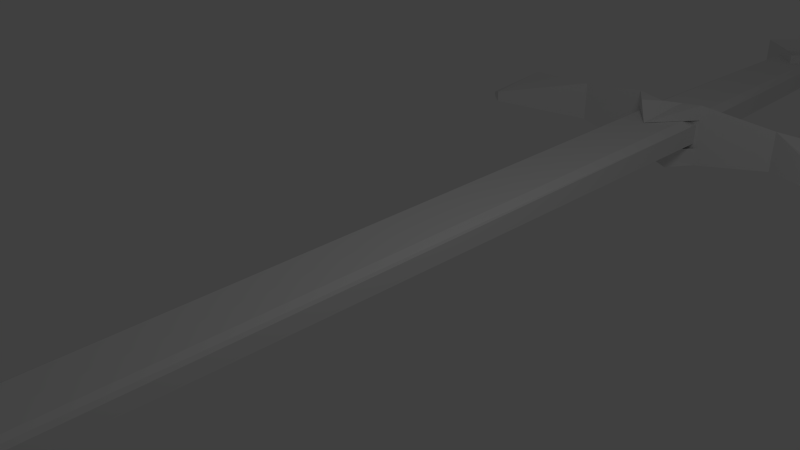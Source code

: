 # Source: sword_power.blend  (saved by Blender 2.64.0; exported with 4.5.12 LTS)
import bpy
from mathutils import Matrix  # noqa: F401  (used for matrix-valued properties, if any)

bpy.ops.wm.read_factory_settings(use_empty=True)
scene = bpy.context.scene
scene.name = 'Scene'

# ---- collections
col_collection_1 = bpy.data.collections.new('Collection 1'); scene.collection.children.link(col_collection_1)

# ---- world
world_world = bpy.data.worlds.new('World'); scene.world = world_world
world_world.color = (0.05088, 0.05088, 0.05088)
world_world.use_sun_shadow = False
world_world.sun_shadow_jitter_overblur = 0.0
world_world.cycles.sampling_method = 'MANUAL'
world_world.cycles.sample_map_resolution = 256

# ---- cameras
cam_camera = bpy.data.cameras.new('Camera')
cam_camera.clip_end = 100.0
cam_camera.lens = 35.0
cam_camera.sensor_width = 32.0
cam_camera.sensor_height = 18.0
cam_camera.ortho_scale = 7.314
cam_camera.dof.focus_distance = 0.0
cam_camera.dof.aperture_fstop = 128.0

# ---- lights
light_lamp = bpy.data.lights.new('Lamp', 'POINT')
light_lamp.transmission_factor = 0.0
light_lamp.cutoff_distance = 30.0
light_lamp.energy = 100.0
light_lamp.shadow_buffer_clip_start = 1.001
light_lamp.shadow_soft_size = 1.0
light_lamp.shadow_maximum_resolution = 0.006
light_lamp.use_absolute_resolution = True
light_lamp.cycles.use_multiple_importance_sampling = False

# ---- meshes
me_cube_001 = bpy.data.meshes.new('Cube.001')
me_cube_001.from_pydata([(0.01105, 13.02, -0.2147), (0.4596, 12.58, -0.2147), (0.01105, 12.13, -0.2147), (-0.4375, 12.58, -0.2147), (0.01105, 13.02, 0.1225), (0.4596, 12.58, 0.1225), (0.01105, 12.13, 0.1225), (-0.4375, 12.58, 0.1225), (0.01105, 11.67, 0.2929), (-0.891, 12.58, 0.2929), (0.01105, 13.48, 0.2929), (0.9131, 12.58, 0.2929), (0.01105, 11.67, -0.3851), (-0.891, 12.58, -0.3851), (0.01105, 13.48, -0.3851), (0.9131, 12.58, -0.3851), (-0.44, 12.12, -0.3851), (-0.891, 12.58, -0.04611), (-0.44, 12.12, 0.2929), (-0.549, 7.637, -0.04611), (0.9131, 12.58, -0.04611), (0.4621, 12.12, -0.3851), (0.4621, 12.12, 0.2929), (-0.44, 12.12, -0.04611), (0.4621, 12.12, -0.04611), (-0.6655, 12.35, -0.3851), (-0.891, 12.58, 0.1234), (-0.2145, 11.9, 0.2929), (0.01105, 11.67, -0.2156), (0.9131, 12.58, 0.1234), (0.2366, 11.9, -0.3851), (0.6876, 12.35, 0.2929), (-0.2145, 11.9, -0.3851), (-0.891, 12.58, -0.2156), (-0.6655, 12.35, 0.2929), (0.01105, 11.67, 0.1234), (0.9131, 12.58, -0.2156), (0.6876, 12.35, -0.3851), (0.2366, 11.9, 0.2929), (-0.44, 12.12, 0.1234), (-0.44, 12.12, -0.2156), (0.5711, 7.637, -0.04611), (-0.6655, 12.35, -0.04611), (0.4621, 12.12, 0.1234), (0.4621, 12.12, -0.2156), (0.6876, 12.35, -0.04611), (0.01105, 6.946, -0.3058), (-0.6655, 12.35, 0.1234), (0.2366, 11.9, 0.1234), (-0.2145, 11.9, 0.1234), (-0.2145, 11.9, -0.2156), (-0.6655, 12.35, -0.2156), (0.6876, 12.35, 0.1234), (0.6876, 12.35, -0.2156), (0.2366, 11.9, -0.2156), (-0.549, 7.637, 0.1285), (-0.549, 7.637, -0.2207), (0.5711, 7.637, 0.1285), (0.5711, 7.637, -0.2207), (-0.4054, 7.292, -0.3058), (0.4275, 7.292, -0.3058), (3.344, 7.388, -0.04611), (3.166, 7.273, 0.2139), (3.166, 7.273, -0.3149), (-3.322, 7.388, -0.04611), (-3.144, 7.273, -0.3149), (1.873, 7.121, -0.4217), (0.01105, 6.719, -0.6205), (-0.5897, 6.949, -0.6205), (0.6118, 6.949, -0.6205), (-0.2893, 6.834, -0.6205), (0.3114, 6.834, -0.6205), (0.01105, 6.946, 0.2135), (0.4275, 7.292, 0.2135), (-0.4054, 7.292, 0.2135), (0.01105, 6.719, 0.4754), (-0.5897, 6.949, 0.4754), (0.6118, 6.949, 0.4754), (0.3114, 6.834, 0.4754), (-0.2893, 6.834, 0.4754), (1.873, 7.121, 0.2898), (-1.851, 7.121, 0.2898), (-1.851, 7.121, -0.4217), (-3.144, 7.273, 0.2139), (3.418, 6.247, -0.05387), (3.382, 6.224, -0.001866), (3.382, 6.224, -0.1076), (3.249, 6.144, -0.153), (3.249, 6.144, 0.03733), (-3.395, 6.247, -0.05387), (-3.36, 6.224, -0.1076), (-3.227, 6.144, -0.153), (-3.36, 6.224, -0.001866), (-3.227, 6.144, 0.03733), (-0.4763, -17.81, -0.04611), (0.4984, -17.81, -0.04611), (0.01105, -18.5, -0.08222), (-0.4763, -17.81, -0.009993), (-0.4763, -17.81, -0.08222), (0.4984, -17.81, -0.009993), (0.4984, -17.81, -0.08222), (-0.2326, -18.16, -0.08222), (0.2547, -18.16, -0.08222), (0.01105, -18.5, -0.009993), (0.2547, -18.16, -0.009993), (-0.2326, -18.16, -0.009993), (0.01105, 6.169, -0.2965), (-0.2893, 6.518, -0.6205), (0.3114, 6.518, -0.6205), (0.01105, 6.169, 0.2135), (0.3114, 6.518, 0.4754), (-0.2893, 6.518, 0.4754), (0.6118, 6.949, -0.302), (-0.5897, 6.949, -0.3021), (-0.5897, 6.949, 0.2096), (0.6118, 6.949, 0.2098)], [], [(47, 34, 9, 26), (13, 33, 17, 26, 9, 10, 14), (48, 38, 8, 35), (4, 0, 1, 5), (5, 1, 2, 6), (8, 6, 7, 9, 34, 18, 27), (11, 5, 6, 8, 38, 22, 31), (10, 4, 5, 11), (9, 7, 4, 10), (7, 3, 0, 4), (6, 2, 3, 7), (49, 27, 18, 39), (58, 41, 24, 44), (51, 42, 17, 33), (52, 31, 22, 43), (53, 45, 24, 44), (39, 18, 34, 47), (23, 39, 47, 42), (42, 47, 26, 17), (43, 22, 38, 48), (46, 28, 54, 60), (35, 8, 27, 49), (43, 24, 41, 57), (12, 28, 50, 32), (32, 50, 40, 16), (40, 23, 42, 51), (16, 40, 51, 25), (25, 51, 33, 13), (29, 11, 31, 52), (20, 29, 52, 45), (45, 52, 43, 24), (36, 20, 45, 53), (37, 53, 44, 21), (56, 40, 50, 59), (21, 44, 54, 30), (30, 54, 28, 12), (55, 39, 23, 19), (59, 50, 28, 46), (60, 54, 44, 58), (40, 56, 19, 23), (57, 62, 61, 41), (63, 58, 41, 61), (56, 65, 64, 19), (67, 46, 60, 71), (70, 59, 46, 67), (71, 60, 58, 69), (68, 56, 59, 70), (3, 13, 14, 0), (14, 10, 11, 29, 20, 36, 15), (3, 2, 12, 13), (12, 2, 1, 15), (15, 1, 0, 14), (39, 55, 74, 49), (49, 74, 72, 35), (35, 72, 73, 48), (48, 73, 57, 43), (15, 36, 53, 37), (69, 58, 63, 66), (72, 75, 78, 73), (80, 62, 57, 77), (55, 76, 79, 74), (73, 78, 77, 57), (74, 79, 75, 72), (86, 63, 61, 84), (85, 62, 80, 88), (62, 85, 84, 61), (87, 66, 63, 86), (58, 41, 95, 100), (59, 46, 96, 101), (103, 104, 73, 72), (99, 95, 41, 57), (105, 103, 72, 74), (55, 19, 94, 97), (60, 58, 100, 102), (97, 105, 74, 55), (46, 60, 102, 96), (98, 94, 19, 56), (104, 99, 57, 73), (56, 59, 101, 98), (99, 104, 103, 96, 102, 100, 95), (98, 101, 96, 103, 105, 97, 94), (88, 87, 86, 84, 85), (91, 90, 89, 92, 93), (88, 80, 66, 87), (80, 77, 69, 66), (70, 68, 76, 79, 75, 67), (71, 67, 75, 78, 77, 69), (83, 55, 19, 64), (82, 65, 56, 68), (76, 55, 83, 81), (90, 65, 82, 91), (92, 83, 64, 89), (65, 90, 89, 64), (93, 81, 83, 92), (91, 82, 81, 93), (68, 76, 81, 82), (75, 73, 72), (106, 109, 75, 67), (109, 110, 78, 75), (67, 71, 108, 106), (70, 67, 106, 107), (111, 109, 75, 79), (69, 108, 71), (69, 106, 108), (68, 70, 107), (68, 107, 106), (112, 106, 69), (106, 113, 68), (77, 78, 110), (109, 77, 110), (76, 111, 79), (111, 76, 109), (114, 109, 76), (109, 115, 77)])
_uv = me_cube_001.uv_layers.new(name='UVMap')
_uv.uv.foreach_set('vector', [0.3839, 0.2959, 0.3839, 0.3042, 0.3962, 0.3042, 0.3962, 0.2959, 0.3521, 0.368, 0.3521, 0.3552, 0.3521, 0.3424, 0.3521, 0.3339, 0.3521, 0.3211, 0.3052, 0.3211, 0.3052, 0.368, 0.2296, 0.3427, 0.2296, 0.3299, 0.2168, 0.3299, 0.2168, 0.3427, 0.1509, 0.3506, 0.1509, 0.3293, 0.1765, 0.3293, 0.1765, 0.3506, 0.2509, 0.3427, 0.2509, 0.364, 0.2296, 0.364, 0.2296, 0.3427, 0.2027, 0.3165, 0.2166, 0.3304, 0.2166, 0.3582, 0.2027, 0.3675, 0.2027, 0.3582, 0.2027, 0.3443, 0.2027, 0.3304, 0.2636, 0.3299, 0.2509, 0.3427, 0.2296, 0.3427, 0.2168, 0.3299, 0.2296, 0.3299, 0.2381, 0.3299, 0.2509, 0.3299, 0.1382, 0.3633, 0.1509, 0.3506, 0.1765, 0.3506, 0.185, 0.3633, 0.3521, 0.3211, 0.3393, 0.3339, 0.3137, 0.3339, 0.3052, 0.3211, 0.3393, 0.3339, 0.3393, 0.3552, 0.3137, 0.3552, 0.3137, 0.3339, 0.3274, 0.3886, 0.3274, 0.368, 0.3521, 0.368, 0.3521, 0.3886, 0.3633, 0.2959, 0.3633, 0.3042, 0.3715, 0.3042, 0.3715, 0.2959, 0.3599, 0.2566, 0.3461, 0.2566, 0.3461, 0.1233, 0.3599, 0.1233, 0.3839, 0.2712, 0.3839, 0.2836, 0.3962, 0.2836, 0.3962, 0.2712, 0.2509, 0.3427, 0.2509, 0.3299, 0.2381, 0.3299, 0.2381, 0.3427, 0.2509, 0.364, 0.2509, 0.3512, 0.2381, 0.3512, 0.2424, 0.364, 0.3715, 0.2959, 0.3715, 0.3042, 0.3839, 0.3042, 0.3839, 0.2959, 0.3715, 0.2836, 0.3715, 0.2959, 0.3839, 0.2959, 0.3839, 0.2836, 0.3839, 0.2836, 0.3839, 0.2959, 0.3962, 0.2959, 0.3962, 0.2836, 0.2381, 0.3427, 0.2381, 0.3299, 0.2296, 0.3299, 0.2296, 0.3427, 0.2016, 0.0, 0.2016, 0.1708, 0.2099, 0.1791, 0.2141, 0.0125, 0.3509, 0.2959, 0.3509, 0.3042, 0.3633, 0.3042, 0.3633, 0.2959, 0.3323, 0.1233, 0.3461, 0.1233, 0.3461, 0.2566, 0.3323, 0.2566, 0.3509, 0.2588, 0.3509, 0.2712, 0.3633, 0.2712, 0.3633, 0.2588, 0.3633, 0.2588, 0.3633, 0.2712, 0.3715, 0.2712, 0.3715, 0.2588, 0.3715, 0.2712, 0.3715, 0.2836, 0.3839, 0.2836, 0.3839, 0.2712, 0.3715, 0.2588, 0.3715, 0.2712, 0.3839, 0.2712, 0.3839, 0.2588, 0.3839, 0.2588, 0.3839, 0.2712, 0.3962, 0.2712, 0.3962, 0.2588, 0.2636, 0.3427, 0.2636, 0.3299, 0.2509, 0.3299, 0.2509, 0.3427, 0.2636, 0.3512, 0.2636, 0.3427, 0.2509, 0.3427, 0.2509, 0.3512, 0.2509, 0.3512, 0.2509, 0.3427, 0.2381, 0.3427, 0.2381, 0.3512, 0.2636, 0.364, 0.2636, 0.3512, 0.2509, 0.3512, 0.2509, 0.364, 0.2509, 0.3767, 0.2509, 0.364, 0.2424, 0.364, 0.2424, 0.3767, 0.1808, 0.02499, 0.1849, 0.1874, 0.1933, 0.1791, 0.1849, 0.0125, 0.2424, 0.3767, 0.2424, 0.364, 0.2296, 0.364, 0.2296, 0.3767, 0.2296, 0.3767, 0.2296, 0.364, 0.2168, 0.364, 0.2168, 0.3767, 0.3052, 0.1233, 0.3052, 0.2588, 0.3188, 0.2588, 0.3188, 0.1233, 0.1849, 0.0125, 0.1933, 0.1791, 0.2016, 0.1708, 0.2016, 0.0, 0.2141, 0.0125, 0.2099, 0.1791, 0.2183, 0.1874, 0.2224, 0.02499, 0.3323, 0.2588, 0.3323, 0.1233, 0.3188, 0.1233, 0.3188, 0.2588, 0.2556, 0.1233, 0.2651, 0.03793, 0.2414, 0.03793, 0.2414, 0.1233, 0.2224, 0.03793, 0.2319, 0.1233, 0.2414, 0.1233, 0.2414, 0.03793, 0.1717, 0.3165, 0.1765, 0.2301, 0.1574, 0.2301, 0.1574, 0.3165, 0.2868, 0.3285, 0.278, 0.3505, 0.2956, 0.3636, 0.2956, 0.3373, 0.362, 0.3261, 0.357, 0.3557, 0.3768, 0.3459, 0.3718, 0.3211, 0.2956, 0.3373, 0.2956, 0.3636, 0.3044, 0.3768, 0.3044, 0.3417, 0.3521, 0.331, 0.3521, 0.3706, 0.357, 0.3557, 0.362, 0.3261, 0.3393, 0.3552, 0.3521, 0.368, 0.3052, 0.368, 0.3137, 0.3552, 0.1382, 0.3165, 0.1382, 0.3633, 0.185, 0.3633, 0.185, 0.3506, 0.185, 0.3378, 0.185, 0.3293, 0.185, 0.3165, 0.3431, 0.1116, 0.3431, 0.08333, 0.3572, 0.06921, 0.3572, 0.121, 0.3572, 0.06921, 0.3431, 0.08333, 0.3195, 0.08333, 0.3054, 0.06921, 0.185, 0.3165, 0.1765, 0.3293, 0.1509, 0.3293, 0.1382, 0.3165, 0.1424, 0.0, 0.1382, 0.1662, 0.1424, 0.179, 0.1509, 0.008522, 0.1509, 0.008522, 0.1424, 0.179, 0.1595, 0.1917, 0.1595, 0.01704, 0.1595, 0.01704, 0.1595, 0.1917, 0.1723, 0.179, 0.1637, 0.008522, 0.1637, 0.008522, 0.1723, 0.179, 0.1808, 0.1662, 0.1723, 0.0, 0.2636, 0.3767, 0.2636, 0.364, 0.2509, 0.364, 0.2509, 0.3767, 0.2638, 0.2383, 0.2868, 0.2475, 0.3052, 0.1463, 0.2822, 0.1923, 0.3831, 0.2103, 0.3646, 0.201, 0.3646, 0.2149, 0.3785, 0.2335, 0.2, 0.2546, 0.1821, 0.2054, 0.1955, 0.3084, 0.2224, 0.2994, 0.3952, 0.3211, 0.3768, 0.3441, 0.3768, 0.3579, 0.3952, 0.3349, 0.3785, 0.2335, 0.3646, 0.2149, 0.3599, 0.2242, 0.3831, 0.2474, 0.3952, 0.3349, 0.3768, 0.3579, 0.3768, 0.3671, 0.3952, 0.3579, 0.2366, 0.0, 0.2224, 0.03793, 0.2414, 0.03793, 0.2414, 0.0, 0.2179, 0.1874, 0.1821, 0.2054, 0.2, 0.2546, 0.2224, 0.1919, 0.2651, 0.03793, 0.2461, 0.0, 0.2414, 0.0, 0.2414, 0.03793, 0.2638, 0.1279, 0.2822, 0.1923, 0.3052, 0.1463, 0.2684, 0.1233, 0.11, 0.7757, 0.09585, 0.7757, 0.09115, 0.0, 0.09585, 0.0, 0.04681, 0.0131, 0.05991, 0.0262, 0.06428, 1.0, 0.05555, 0.9869, 0.01698, 0.0, 0.02547, 0.01273, 0.03396, 0.9593, 0.02122, 0.9466, 0.09115, 0.0, 0.09115, 0.0, 0.09585, 0.7757, 0.08175, 0.7757, 0.008489, 0.01273, 0.01698, 0.0, 0.02122, 0.9466, 0.004245, 0.9593, 0.11, 0.0, 0.1241, 0.0, 0.1194, 0.7757, 0.1194, 0.7757, 0.07738, 0.0131, 0.08175, 0.0, 0.08175, 0.9738, 0.07301, 0.9869, 0.0, 0.02547, 0.008489, 0.01273, 0.004245, 0.9593, 0.0, 0.972, 0.05991, 0.0262, 0.07738, 0.0131, 0.07301, 0.9869, 0.06428, 1.0, 0.1241, 0.7757, 0.1194, 0.7757, 0.1241, 0.0, 0.1382, 0.0, 0.02547, 0.01273, 0.03396, 0.02547, 0.04245, 0.972, 0.03396, 0.9593, 0.04245, 0.0, 0.04681, 0.0131, 0.05555, 0.9869, 0.04681, 0.9738, 0.3831, 0.2477, 0.3831, 0.2352, 0.3831, 0.2228, 0.3894, 0.2228, 0.3894, 0.2352, 0.3894, 0.2477, 0.3863, 0.2477, 0.3894, 0.201, 0.3894, 0.2134, 0.3894, 0.2228, 0.3831, 0.2228, 0.3831, 0.2134, 0.3831, 0.201, 0.3863, 0.201, 0.2088, 0.3675, 0.2088, 0.3791, 0.2166, 0.3752, 0.2166, 0.3752, 0.2166, 0.3713, 0.2693, 0.3652, 0.2735, 0.3694, 0.2776, 0.3735, 0.2735, 0.3777, 0.2693, 0.3777, 0.3343, 0.3211, 0.3509, 0.2588, 0.3052, 0.2588, 0.3218, 0.3211, 0.2224, 0.3162, 0.2636, 0.3299, 0.2636, 0.2475, 0.2224, 0.2658, 0.37, 0.03959, 0.3786, 0.03959, 0.3786, 0.1167, 0.37, 0.1167, 0.3572, 0.121, 0.3572, 0.03959, 0.3686, 0.1233, 0.3815, 0.1233, 0.3815, 0.201, 0.3686, 0.201, 0.3599, 0.201, 0.3599, 0.1233, 0.1382, 0.2301, 0.143, 0.3165, 0.1574, 0.3165, 0.1574, 0.2301, 0.2408, 0.1785, 0.2638, 0.2245, 0.2454, 0.1233, 0.2224, 0.1325, 0.3054, 0.00896, 0.2785, 0.0, 0.2651, 0.103, 0.283, 0.05376, 0.227, 0.2475, 0.2638, 0.2245, 0.2408, 0.1785, 0.2224, 0.2429, 0.1526, 0.1917, 0.1382, 0.2301, 0.1574, 0.2301, 0.1574, 0.1917, 0.1765, 0.2301, 0.1622, 0.1917, 0.1574, 0.1917, 0.1574, 0.2301, 0.3054, 0.1165, 0.283, 0.05376, 0.2651, 0.103, 0.3009, 0.121, 0.3365, 0.05828, 0.352, 0.0, 0.3054, 0.0, 0.321, 0.05828, 0.2638, 0.2475, 0.2638, 0.3285, 0.3044, 0.315, 0.3044, 0.261, 0.3815, 0.201, 0.3815, 0.1721, 0.3939, 0.1886, 0.2027, 0.3385, 0.2027, 0.3783, 0.185, 0.3959, 0.185, 0.3165, 0.2638, 0.3652, 0.2638, 0.3469, 0.273, 0.3377, 0.2776, 0.3515, 0.3786, 0.06489, 0.3887, 0.05477, 0.3938, 0.06489, 0.3938, 0.08512, 0.1533, 0.3684, 0.1635, 0.3633, 0.1786, 0.3836, 0.1635, 0.3785, 0.3693, 0.3179, 0.3509, 0.3179, 0.3647, 0.3042, 0.3784, 0.3087, 0.3938, 0.03959, 0.3938, 0.06489, 0.3887, 0.05477, 0.3743, 0.03334, 0.352, 0.0, 0.3743, 0.01482, 0.1382, 0.3734, 0.1533, 0.3684, 0.1635, 0.3785, 0.3743, 0.03652, 0.3743, 0.01623, 0.3946, 0.0, 0.352, 0.03334, 0.352, 0.0, 0.3743, 0.03334, 0.3946, 0.0, 0.3946, 0.03652, 0.3743, 0.03652, 0.2684, 0.3285, 0.273, 0.3377, 0.2638, 0.3469, 0.3964, 0.08535, 0.3786, 0.121, 0.3786, 0.1032, 0.3876, 0.3133, 0.3693, 0.3179, 0.3784, 0.3087, 0.398, 0.1398, 0.398, 0.1604, 0.3815, 0.1233, 0.3815, 0.1604, 0.3815, 0.1233, 0.398, 0.1604, 0.3964, 0.08535, 0.3964, 0.121, 0.3786, 0.121])
me_cube_001.use_remesh_preserve_volume = False
me_cube_001.use_remesh_preserve_attributes = False
me_cube_001.use_mirror_vertex_groups = False
me_cube_001.update()

# ---- objects
ob_cube = bpy.data.objects.new('Cube', me_cube_001)
ob_lamp = bpy.data.objects.new('Lamp', light_lamp)
ob_camera = bpy.data.objects.new('Camera', cam_camera)

# ---- transforms, parenting, visibility, modifiers, constraints
ob_cube.location = (0.0, 0.0, 0.0)
ob_cube.lineart.crease_threshold = 0.0
ob_lamp.location = (4.076, 1.005, 5.904)
ob_lamp.rotation_euler = (0.6503, 0.05522, 1.866)
ob_lamp.lock_rotations_4d = False
ob_lamp.empty_display_type = 'ARROWS'
ob_lamp.color = (0.0, 0.0, 0.0, 0.0)
ob_lamp.lineart.crease_threshold = 0.0
ob_camera.location = (7.481, -6.508, 5.344)
ob_camera.rotation_euler = (1.109, 0.01082, 0.8149)
ob_camera.lock_rotations_4d = False
ob_camera.empty_display_type = 'ARROWS'
ob_camera.color = (0.0, 0.0, 0.0, 0.0)
ob_camera.display_type = 'WIRE'
ob_camera.lineart.crease_threshold = 0.0

# ---- collection membership
col_collection_1.objects.link(ob_cube)
col_collection_1.objects.link(ob_lamp)
col_collection_1.objects.link(ob_camera)

# ---- scene / render settings (as saved in the file)
scene.camera = ob_camera
scene.frame_start = 1; scene.frame_end = 250; scene.frame_set(3)
scene.render.engine = 'BLENDER_EEVEE_NEXT'
scene.render.image_settings.color_mode = 'RGB'
scene.render.image_settings.compression = 90
scene.render.resolution_percentage = 50
scene.render.dither_intensity = 0.0
scene.render.bake_margin = 2
scene.render.bake_bias = 0.0
scene.cycles.use_denoising = False
scene.cycles.samples = 10
scene.cycles.sampling_pattern = 'TABULATED_SOBOL'
scene.cycles.light_sampling_threshold = 0.0
scene.cycles.use_adaptive_sampling = False
scene.cycles.use_light_tree = False
scene.cycles.blur_glossy = 0.0
scene.cycles.volume_bounces = 1
scene.cycles.pixel_filter_type = 'GAUSSIAN'
scene.cycles.sample_clamp_indirect = 0.0
scene.view_settings.view_transform = 'Standard'
bpy.context.view_layer.update()
